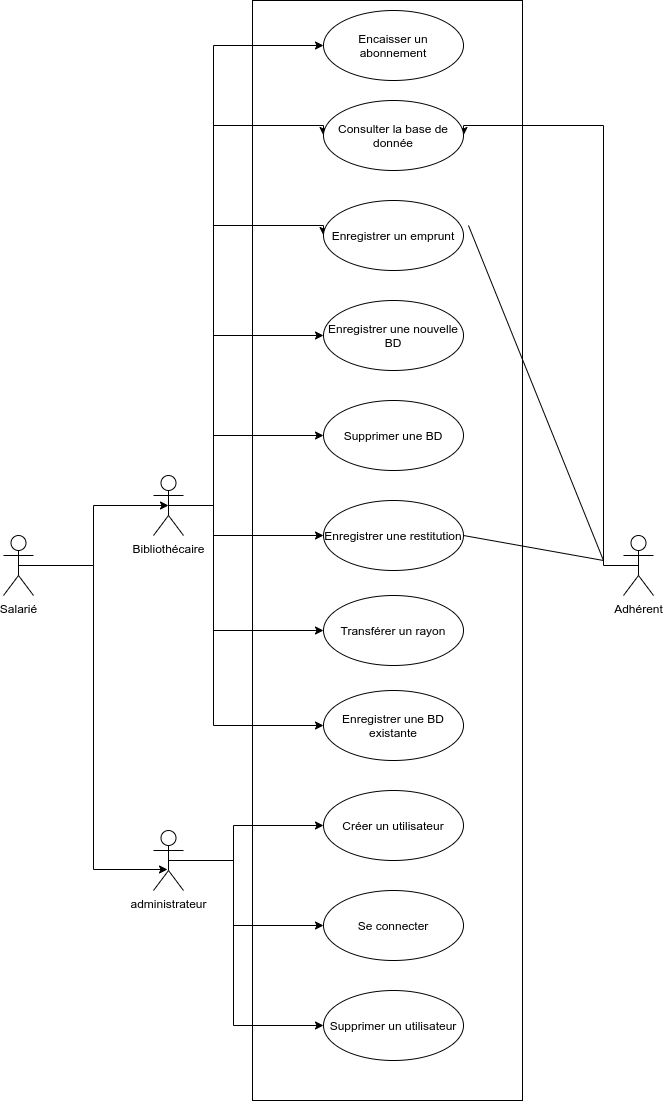

The diagram above was exported from draw.io. Its source (the exported page's mxGraphModel, read from the mxfile embedded in the PNG):
<mxGraphModel dx="1118" dy="1719" grid="1" gridSize="10" guides="1" tooltips="1" connect="1" arrows="1" fold="1" page="1" pageScale="1" pageWidth="827" pageHeight="1169" math="0" shadow="0">
  <root>
    <mxCell id="0" />
    <mxCell id="1" parent="0" />
    <mxCell id="9" value="" style="verticalLabelPosition=bottom;verticalAlign=top;html=1;shape=mxgraph.basic.rect;fillColor2=none;strokeWidth=1;size=20;indent=5;" parent="1" vertex="1">
      <mxGeometry x="279" y="-10" width="270" height="1100" as="geometry" />
    </mxCell>
    <mxCell id="37" style="edgeStyle=orthogonalEdgeStyle;rounded=0;orthogonalLoop=1;jettySize=auto;html=1;exitX=0.5;exitY=0.5;exitDx=0;exitDy=0;exitPerimeter=0;entryX=0.5;entryY=0.5;entryDx=0;entryDy=0;entryPerimeter=0;" parent="1" source="10" target="11" edge="1">
      <mxGeometry relative="1" as="geometry" />
    </mxCell>
    <mxCell id="38" style="edgeStyle=orthogonalEdgeStyle;rounded=0;orthogonalLoop=1;jettySize=auto;html=1;exitX=0.5;exitY=0.5;exitDx=0;exitDy=0;exitPerimeter=0;entryX=0.467;entryY=0.65;entryDx=0;entryDy=0;entryPerimeter=0;" parent="1" source="10" target="12" edge="1">
      <mxGeometry relative="1" as="geometry">
        <Array as="points">
          <mxPoint x="120" y="555" />
          <mxPoint x="120" y="859" />
        </Array>
      </mxGeometry>
    </mxCell>
    <mxCell id="10" value="Salarié" style="shape=umlActor;verticalLabelPosition=bottom;verticalAlign=top;html=1;" parent="1" vertex="1">
      <mxGeometry x="30" y="525" width="30" height="60" as="geometry" />
    </mxCell>
    <mxCell id="30" style="edgeStyle=orthogonalEdgeStyle;rounded=0;orthogonalLoop=1;jettySize=auto;html=1;exitX=0.5;exitY=0.5;exitDx=0;exitDy=0;exitPerimeter=0;entryX=0;entryY=0.5;entryDx=0;entryDy=0;" parent="1" source="11" target="20" edge="1">
      <mxGeometry relative="1" as="geometry">
        <Array as="points">
          <mxPoint x="240" y="495" />
          <mxPoint x="240" y="115" />
        </Array>
      </mxGeometry>
    </mxCell>
    <mxCell id="31" style="edgeStyle=orthogonalEdgeStyle;rounded=0;orthogonalLoop=1;jettySize=auto;html=1;exitX=0.5;exitY=0.5;exitDx=0;exitDy=0;exitPerimeter=0;entryX=0;entryY=0.5;entryDx=0;entryDy=0;" parent="1" source="11" target="19" edge="1">
      <mxGeometry relative="1" as="geometry">
        <Array as="points">
          <mxPoint x="240" y="495" />
          <mxPoint x="240" y="215" />
        </Array>
      </mxGeometry>
    </mxCell>
    <mxCell id="32" style="edgeStyle=orthogonalEdgeStyle;rounded=0;orthogonalLoop=1;jettySize=auto;html=1;exitX=0.5;exitY=0.5;exitDx=0;exitDy=0;exitPerimeter=0;entryX=0;entryY=0.5;entryDx=0;entryDy=0;" parent="1" source="11" target="14" edge="1">
      <mxGeometry relative="1" as="geometry">
        <Array as="points">
          <mxPoint x="240" y="495" />
          <mxPoint x="240" y="325" />
        </Array>
      </mxGeometry>
    </mxCell>
    <mxCell id="33" style="edgeStyle=orthogonalEdgeStyle;rounded=0;orthogonalLoop=1;jettySize=auto;html=1;exitX=0.5;exitY=0.5;exitDx=0;exitDy=0;exitPerimeter=0;entryX=0;entryY=0.5;entryDx=0;entryDy=0;" parent="1" source="11" target="15" edge="1">
      <mxGeometry relative="1" as="geometry">
        <Array as="points">
          <mxPoint x="240" y="495" />
          <mxPoint x="240" y="425" />
        </Array>
      </mxGeometry>
    </mxCell>
    <mxCell id="34" style="edgeStyle=orthogonalEdgeStyle;rounded=0;orthogonalLoop=1;jettySize=auto;html=1;exitX=0.5;exitY=0.5;exitDx=0;exitDy=0;exitPerimeter=0;" parent="1" source="11" target="16" edge="1">
      <mxGeometry relative="1" as="geometry">
        <Array as="points">
          <mxPoint x="240" y="495" />
          <mxPoint x="240" y="525" />
        </Array>
      </mxGeometry>
    </mxCell>
    <mxCell id="35" style="edgeStyle=orthogonalEdgeStyle;rounded=0;orthogonalLoop=1;jettySize=auto;html=1;exitX=0.5;exitY=0.5;exitDx=0;exitDy=0;exitPerimeter=0;entryX=0;entryY=0.5;entryDx=0;entryDy=0;" parent="1" source="11" target="21" edge="1">
      <mxGeometry relative="1" as="geometry">
        <Array as="points">
          <mxPoint x="240" y="495" />
          <mxPoint x="240" y="620" />
        </Array>
      </mxGeometry>
    </mxCell>
    <mxCell id="36" style="edgeStyle=orthogonalEdgeStyle;rounded=0;orthogonalLoop=1;jettySize=auto;html=1;exitX=0.5;exitY=0.5;exitDx=0;exitDy=0;exitPerimeter=0;entryX=0;entryY=0.5;entryDx=0;entryDy=0;" parent="1" source="11" target="24" edge="1">
      <mxGeometry relative="1" as="geometry">
        <Array as="points">
          <mxPoint x="240" y="495" />
          <mxPoint x="240" y="715" />
        </Array>
      </mxGeometry>
    </mxCell>
    <mxCell id="45" style="edgeStyle=orthogonalEdgeStyle;rounded=0;orthogonalLoop=1;jettySize=auto;html=1;exitX=0.5;exitY=0.5;exitDx=0;exitDy=0;exitPerimeter=0;entryX=0;entryY=0.5;entryDx=0;entryDy=0;" parent="1" source="11" target="44" edge="1">
      <mxGeometry relative="1" as="geometry">
        <Array as="points">
          <mxPoint x="240" y="495" />
          <mxPoint x="240" y="35" />
        </Array>
      </mxGeometry>
    </mxCell>
    <mxCell id="11" value="Bibliothécaire" style="shape=umlActor;verticalLabelPosition=bottom;verticalAlign=top;html=1;" parent="1" vertex="1">
      <mxGeometry x="180" y="465" width="30" height="60" as="geometry" />
    </mxCell>
    <mxCell id="27" style="edgeStyle=orthogonalEdgeStyle;rounded=0;orthogonalLoop=1;jettySize=auto;html=1;exitX=0.5;exitY=0.5;exitDx=0;exitDy=0;exitPerimeter=0;" parent="1" source="12" target="17" edge="1">
      <mxGeometry relative="1" as="geometry">
        <mxPoint x="200" y="850" as="sourcePoint" />
        <Array as="points">
          <mxPoint x="260" y="850" />
          <mxPoint x="260" y="815" />
        </Array>
      </mxGeometry>
    </mxCell>
    <mxCell id="28" style="edgeStyle=orthogonalEdgeStyle;rounded=0;orthogonalLoop=1;jettySize=auto;html=1;exitX=0.5;exitY=0.5;exitDx=0;exitDy=0;exitPerimeter=0;" parent="1" source="12" target="18" edge="1">
      <mxGeometry relative="1" as="geometry">
        <Array as="points">
          <mxPoint x="260" y="850" />
          <mxPoint x="260" y="915" />
        </Array>
      </mxGeometry>
    </mxCell>
    <mxCell id="29" style="edgeStyle=orthogonalEdgeStyle;rounded=0;orthogonalLoop=1;jettySize=auto;html=1;exitX=0.5;exitY=0.5;exitDx=0;exitDy=0;exitPerimeter=0;entryX=0;entryY=0.5;entryDx=0;entryDy=0;" parent="1" source="12" target="26" edge="1">
      <mxGeometry relative="1" as="geometry">
        <Array as="points">
          <mxPoint x="260" y="850" />
          <mxPoint x="260" y="1015" />
        </Array>
      </mxGeometry>
    </mxCell>
    <mxCell id="12" value="administrateur" style="shape=umlActor;verticalLabelPosition=bottom;verticalAlign=top;html=1;" parent="1" vertex="1">
      <mxGeometry x="180" y="820" width="30" height="60" as="geometry" />
    </mxCell>
    <mxCell id="39" style="edgeStyle=orthogonalEdgeStyle;rounded=0;orthogonalLoop=1;jettySize=auto;html=1;exitX=0.5;exitY=0.5;exitDx=0;exitDy=0;exitPerimeter=0;entryX=1;entryY=0.5;entryDx=0;entryDy=0;" parent="1" source="13" target="20" edge="1">
      <mxGeometry relative="1" as="geometry">
        <Array as="points">
          <mxPoint x="630" y="555" />
          <mxPoint x="630" y="115" />
        </Array>
      </mxGeometry>
    </mxCell>
    <mxCell id="13" value="Adhérent&lt;br&gt;" style="shape=umlActor;verticalLabelPosition=bottom;verticalAlign=top;html=1;" parent="1" vertex="1">
      <mxGeometry x="650" y="525" width="30" height="60" as="geometry" />
    </mxCell>
    <mxCell id="14" value="Enregistrer une nouvelle BD" style="ellipse;whiteSpace=wrap;html=1;" parent="1" vertex="1">
      <mxGeometry x="350" y="290" width="140" height="70" as="geometry" />
    </mxCell>
    <mxCell id="15" value="Supprimer une BD" style="ellipse;whiteSpace=wrap;html=1;" parent="1" vertex="1">
      <mxGeometry x="350" y="390" width="140" height="70" as="geometry" />
    </mxCell>
    <mxCell id="16" value="Enregistrer une restitution" style="ellipse;whiteSpace=wrap;html=1;" parent="1" vertex="1">
      <mxGeometry x="350" y="490" width="140" height="70" as="geometry" />
    </mxCell>
    <mxCell id="17" value="Créer un utilisateur" style="ellipse;whiteSpace=wrap;html=1;" parent="1" vertex="1">
      <mxGeometry x="350" y="780" width="140" height="70" as="geometry" />
    </mxCell>
    <mxCell id="18" value="Se connecter" style="ellipse;whiteSpace=wrap;html=1;" parent="1" vertex="1">
      <mxGeometry x="350" y="880" width="140" height="70" as="geometry" />
    </mxCell>
    <mxCell id="19" value="Enregistrer un emprunt" style="ellipse;whiteSpace=wrap;html=1;" parent="1" vertex="1">
      <mxGeometry x="350" y="190" width="140" height="70" as="geometry" />
    </mxCell>
    <mxCell id="20" value="Consulter la base de donnée" style="ellipse;whiteSpace=wrap;html=1;" parent="1" vertex="1">
      <mxGeometry x="350" y="90" width="140" height="70" as="geometry" />
    </mxCell>
    <mxCell id="21" value="Transférer un rayon" style="ellipse;whiteSpace=wrap;html=1;" parent="1" vertex="1">
      <mxGeometry x="350" y="585" width="140" height="70" as="geometry" />
    </mxCell>
    <mxCell id="24" value="Enregistrer une BD existante" style="ellipse;whiteSpace=wrap;html=1;" parent="1" vertex="1">
      <mxGeometry x="350" y="680" width="140" height="70" as="geometry" />
    </mxCell>
    <mxCell id="26" value="Supprimer un utilisateur" style="ellipse;whiteSpace=wrap;html=1;" parent="1" vertex="1">
      <mxGeometry x="350" y="980" width="140" height="70" as="geometry" />
    </mxCell>
    <mxCell id="42" value="" style="endArrow=none;html=1;" parent="1" edge="1">
      <mxGeometry width="50" height="50" relative="1" as="geometry">
        <mxPoint x="495" y="215" as="sourcePoint" />
        <mxPoint x="630" y="550" as="targetPoint" />
      </mxGeometry>
    </mxCell>
    <mxCell id="43" value="" style="endArrow=none;html=1;exitX=1;exitY=0.5;exitDx=0;exitDy=0;" parent="1" source="16" edge="1">
      <mxGeometry width="50" height="50" relative="1" as="geometry">
        <mxPoint x="580" y="620" as="sourcePoint" />
        <mxPoint x="630" y="550" as="targetPoint" />
      </mxGeometry>
    </mxCell>
    <mxCell id="44" value="Encaisser un abonnement" style="ellipse;whiteSpace=wrap;html=1;" parent="1" vertex="1">
      <mxGeometry x="350" width="140" height="70" as="geometry" />
    </mxCell>
  </root>
</mxGraphModel>